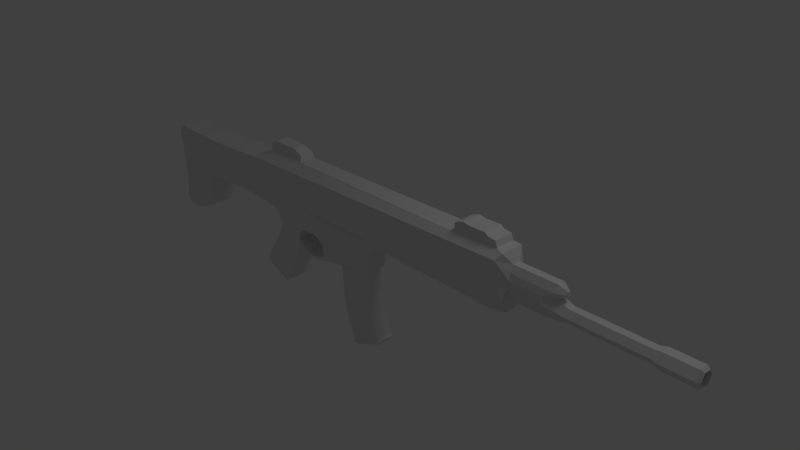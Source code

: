 # Source: ACR_Bushmaster.blend  (saved by Blender 2.63.0; exported with 4.5.12 LTS)
import bpy
from mathutils import Matrix  # noqa: F401  (used for matrix-valued properties, if any)

bpy.ops.wm.read_factory_settings(use_empty=True)
scene = bpy.context.scene
scene.name = 'Scene'

# ---- collections
col_collection_1 = bpy.data.collections.new('Collection 1'); scene.collection.children.link(col_collection_1)
col_collection_5 = bpy.data.collections.new('Collection 5'); scene.collection.children.link(col_collection_5)

# ---- world
world_world = bpy.data.worlds.new('World'); scene.world = world_world
world_world.color = (0.05088, 0.05088, 0.05088)
world_world.use_sun_shadow = False
world_world.sun_shadow_jitter_overblur = 0.0
world_world.cycles.sampling_method = 'MANUAL'
world_world.cycles.sample_map_resolution = 256

# ---- cameras
cam_camera = bpy.data.cameras.new('Camera')
cam_camera.clip_end = 100.0
cam_camera.lens = 35.0
cam_camera.sensor_width = 32.0
cam_camera.sensor_height = 18.0
cam_camera.ortho_scale = 7.314
cam_camera.dof.focus_distance = 0.0
cam_camera.dof.aperture_fstop = 128.0

# ---- lights
light_lamp = bpy.data.lights.new('Lamp', 'POINT')
light_lamp.transmission_factor = 0.0
light_lamp.cutoff_distance = 30.0
light_lamp.energy = 100.0
light_lamp.shadow_buffer_clip_start = 1.001
light_lamp.shadow_soft_size = 1.0
light_lamp.shadow_maximum_resolution = 0.006
light_lamp.use_absolute_resolution = True
light_lamp.cycles.use_multiple_importance_sampling = False

# ---- meshes
me_circle_001 = bpy.data.meshes.new('Circle.001')
me_circle_001.from_pydata([(-0.1879, 1.0, 0.07626), (0.6781, 0.5, 0.07626), (0.6781, -0.5, 0.07626), (-0.1879, -1.0, 0.07626), (-1.054, -0.5, 0.07626), (-1.054, 0.5, 0.07626), (-0.1879, 0.6676, 0.07626), (-0.7661, 0.3338, 0.07626), (-0.7661, -0.3338, 0.07626), (-0.1879, -0.6676, 0.07626), (0.3902, -0.3338, 0.07626), (0.3902, 0.3338, 0.07626), (0.05283, 0.6676, 48.47), (0.631, 0.3338, 48.47), (0.6311, -0.334, 48.47), (0.05649, -0.6741, 48.47), (-0.5253, -0.3338, 48.47), (-0.5253, 0.3338, 48.47), (-0.1719, 1.0, 3.302), (-1.038, 0.5, 3.302), (-1.038, -0.5, 3.302), (-0.1719, -1.0, 3.302), (0.6941, -0.5, 3.302), (0.6941, 0.5, 3.302), (-0.1686, 0.804, 3.956), (0.5277, 0.402, 3.956), (0.5277, -0.402, 3.956), (-0.1686, -0.804, 3.956), (-0.8649, -0.402, 3.956), (-0.8649, 0.402, 3.956), (-0.1896, 0.7674, -0.2506), (-0.8541, 0.3837, -0.2506), (-0.8541, -0.3837, -0.2506), (-0.1896, -0.7674, -0.2506), (0.475, -0.3837, -0.2506), (0.475, 0.3837, -0.2506), (0.5151, -0.3837, 7.815), (0.5151, 0.3837, 7.815), (-0.1285, 0.804, 12.02), (-0.8248, 0.402, 12.02), (-0.8248, -0.402, 12.02), (-0.1285, -0.804, 12.02), (0.5678, -0.402, 12.02), (0.5678, 0.402, 12.02), (1.014, 0.403, 13.24), (1.014, -0.4201, 13.24), (-1.163, -0.4224, 14.54), (-1.163, 0.4224, 14.54), (-0.4128, -0.8449, 18.22), (-1.144, -0.4224, 18.22), (-1.144, 0.4224, 18.22), (-2.386, -0.9002, 18.44), (-0.8272, -1.481, 18.44), (-2.386, 0.9002, 18.44), (-0.8272, 1.481, 18.44), (-2.615, 0.9002, 20.42), (-2.615, -0.9002, 20.42), (-2.356, -0.9002, 34.9), (-2.356, 0.9002, 34.9), (-1.721, -1.191, 34.9), (-1.721, 1.191, 34.9), (-1.794, -1.191, 20.38), (0.2003, -1.446, 18.94), (-1.002, -1.644, 20.36), (0.2003, 1.446, 18.94), (-1.002, 1.644, 20.36), (3.012, -1.873, 19.07), (3.012, 1.873, 19.07), (-1.794, 1.191, 20.38), (-0.4311, 0.9927, 14.54), (-0.4311, -0.9927, 14.54), (-0.4128, 0.8449, 18.22), (0.375, -1.184, 14.44), (0.393, -1.033, 18.06), (0.375, 1.184, 14.44), (0.393, 1.033, 18.06), (1.101, -1.033, 14.44), (1.119, -1.033, 18.06), (1.101, 1.033, 14.44), (1.119, 1.033, 18.06), (2.439, -0.4201, 13.24), (1.726, -0.8316, 13.24), (1.722, 0.2494, 12.43), (1.946, 0.1205, 12.43), (1.946, -0.1375, 12.43), (1.722, -0.2665, 12.43), (1.499, -0.1375, 12.43), (1.499, 0.1205, 12.43), (1.726, 0.8146, 13.24), (2.439, 0.403, 13.24), (1.75, 0.8146, 18.08), (2.463, 0.403, 18.07), (2.463, -0.4201, 18.07), (1.75, -0.8316, 18.08), (3.461, 1.087, 52.38), (3.461, -1.087, 52.38), (3.566, -1.272, 18.66), (3.566, 1.301, 18.66), (3.73, -0.7571, 51.73), (3.73, 0.7855, 51.73), (-1.026, -2.042, 46.46), (-1.026, 2.042, 46.46), (2.647, 1.967, 54.36), (2.647, -1.967, 54.36), (-2.48, 1.891, 51.61), (-2.48, -1.891, 51.61), (-3.129, 1.707, 50.97), (-3.129, -1.707, 50.97), (-4.071, 1.642, 50.73), (-4.071, -1.642, 50.73), (-5.335, -1.339, 51.19), (-5.335, 1.339, 51.19), (-9.537, 1.462, 53.77), (-9.537, -1.462, 53.77), (-10.49, -1.555, 53.99), (-10.49, 1.555, 53.99), (-11.6, 1.891, 50.23), (-11.6, -1.891, 50.23), (-10.19, 1.414, 49.92), (-10.19, -1.414, 49.92), (-6.018, 1.247, 47.76), (-6.018, -1.247, 47.76), (-6.799, 1.553, 46.03), (-6.799, -1.553, 46.03), (-6.87, 1.553, 44.98), (-6.87, -1.553, 44.98), (-6.321, 1.322, 41.86), (-6.321, -1.322, 41.86), (-5.3, 1.298, 36.33), (-5.3, -1.298, 36.33), (-3.122, 1.073, 36.32), (-3.122, -1.073, 36.32), (-3.721, 1.701, 42.25), (-3.721, -1.701, 42.25), (-3.949, -1.701, 46.88), (-3.949, 1.701, 46.88), (-5.262, 1.701, 47.49), (-5.262, -1.701, 47.49), (-6.37, 1.701, 45.82), (-6.37, -1.701, 45.82), (-6.423, 1.701, 45.26), (-6.423, -1.701, 45.26), (-6.036, 1.701, 43.31), (-6.036, -1.701, 43.31), (-4.47, 1.701, 43.25), (-4.47, -1.701, 43.25), (-2.085, 1.988, 42.38), (-2.085, -1.988, 42.38), (-1.578, 2.045, 42.65), (-1.578, -2.045, 42.65), (-3.741, -1.701, 44.63), (-3.741, 1.701, 44.63), (-0.2523, 1.327, 56.14), (-0.2523, -1.327, 56.14), (-2.466, 1.707, 55.63), (-2.466, -1.707, 55.63), (4.038, -0.7571, 52.63), (4.038, 0.7855, 52.63), (4.592, -0.7571, 52.43), (4.592, 0.7855, 52.43), (4.992, -0.7571, 51.59), (4.992, 0.7855, 51.59), (4.913, -0.7571, 50.94), (4.913, 0.7855, 50.94), (4.901, -0.7571, 48.52), (4.901, 0.7855, 48.52), (4.339, -0.7571, 47.31), (4.339, 0.7855, 47.31), (3.708, -0.9151, 47.29), (3.708, 0.9435, 47.29), (3.782, -1.073, 19.44), (3.782, 1.101, 19.44), (4.419, -1.073, 19.65), (4.419, 1.101, 19.65), (4.545, -1.073, 20.59), (4.545, 1.101, 20.59), (4.819, -1.073, 20.89), (4.819, 1.101, 20.89), (4.791, -1.073, 21.44), (4.791, 1.101, 21.44), (4.795, -1.073, 22.79), (4.795, 1.101, 22.79), (4.919, -1.073, 23.42), (4.919, 1.101, 23.42), (4.711, -1.073, 24.18), (4.711, 1.101, 24.18), (4.44, -1.073, 24.49), (4.44, 1.101, 24.49), (3.774, -1.073, 24.49), (3.774, 1.101, 24.49), (3.597, -1.179, 24.91), (3.597, 1.207, 24.91), (2.179, 1.718, 68.08), (2.179, -1.718, 68.08), (2.375, 1.718, 70.42), (2.375, -1.718, 70.42), (1.457, 1.718, 71.16), (1.457, -1.718, 71.16), (-0.06491, 1.718, 70.89), (-0.06491, -1.718, 70.89), (-4.535, 1.718, 70.77), (-4.535, -1.718, 70.77), (-7.437, 1.718, 71.16), (-7.437, -1.718, 71.16), (-8.407, 1.718, 70.61), (-8.407, -1.718, 70.61), (-8.187, 1.718, 68.63), (-8.187, -1.718, 68.63), (-7.686, 1.674, 66.92), (-7.686, -1.674, 66.92), (-6.165, 1.674, 65.74), (-6.165, -1.674, 65.74), (-4.551, 1.674, 65.24), (-4.551, -1.674, 65.24), (-3.327, 1.674, 65.01), (-3.327, -1.674, 65.01), (-2.535, 1.674, 64.37), (-2.535, -1.674, 64.37), (-2.602, 1.674, 59.93), (-2.602, -1.674, 59.93), (-2.208, 1.674, 57.91), (-2.208, -1.674, 57.91), (2.135, 1.709, 60.88), (2.135, -1.709, 60.88), (0.6249, 1.607, 69.93), (0.6249, -1.607, 69.93), (-1.147, 1.607, 70.04), (-1.147, -1.607, 70.04), (-4.391, 1.607, 69.96), (-4.391, -1.607, 69.96), (-6.496, 1.607, 70.22), (-6.496, -1.607, 70.22), (-7.2, 1.607, 69.85), (-7.2, -1.607, 69.85), (-7.039, 1.607, 68.51), (-7.039, -1.607, 68.51), (-6.676, 1.566, 67.35), (-6.676, -1.566, 67.35), (-5.572, 1.566, 66.56), (-5.572, -1.566, 66.56), (-4.401, 1.566, 66.22), (-4.401, -1.566, 66.22), (-3.512, 1.566, 66.06), (-3.512, -1.566, 66.06)], [], [(11, 13, 12, 6), (10, 14, 13, 11), (9, 15, 14, 10), (8, 16, 15, 9), (7, 17, 16, 8), (7, 6, 12, 17), (0, 5, 19, 18), (4, 20, 19, 5), (3, 21, 20, 4), (2, 22, 21, 3), (1, 23, 22, 2), (0, 18, 23, 1), (18, 24, 25, 23), (23, 25, 26, 22), (22, 26, 27, 21), (21, 27, 28, 20), (20, 28, 29, 19), (18, 19, 29, 24), (5, 0, 30, 31), (5, 31, 32, 4), (4, 32, 33, 3), (3, 33, 34, 2), (2, 34, 35, 1), (1, 35, 30, 0), (10, 11, 35, 34), (6, 30, 35, 11), (6, 7, 31, 30), (7, 8, 32, 31), (8, 9, 33, 32), (9, 10, 34, 33), (35, 37, 36, 34), (24, 29, 39, 38), (28, 40, 39, 29), (27, 41, 40, 28), (26, 42, 41, 27), (25, 43, 42, 26), (24, 38, 43, 25), (43, 44, 45, 42), (41, 70, 46, 40), (38, 39, 47, 69), (72, 70, 41), (40, 46, 47, 39), (46, 49, 50, 47), (57, 58, 55, 56), (56, 55, 53, 51), (66, 103, 100), (74, 75, 79, 78), (72, 76, 77, 73), (81, 85, 84, 80), (84, 85, 86, 87, 82, 83), (91, 89, 88, 90), (78, 44, 74), (147, 149, 100, 134, 150, 133), (80, 84, 83, 89), (68, 54, 53), (93, 81, 80, 92), (121, 120, 122, 123), (123, 122, 124, 125), (125, 124, 126, 127), (129, 128, 130, 131), (89, 83, 82, 88), (44, 87, 86, 45), (129, 127, 126, 128), (123, 121, 137, 139), (131, 130, 58, 57), (138, 136, 137, 139), (140, 138, 139, 141), (142, 140, 141, 143), (122, 120, 136, 138), (144, 142, 143, 145), (72, 73, 48, 70), (51, 52, 61), (53, 55, 68), (56, 51, 61), (151, 144, 145, 150), (133, 150, 145, 127), (79, 90, 88, 78), (105, 104, 106, 107), (74, 69, 71, 75), (52, 62, 63, 61), (69, 47, 50, 71), (124, 140, 142, 126), (70, 48, 49, 46), (52, 48, 73, 62), (222, 102, 152), (104, 105, 155, 154), (132, 60, 130), (119, 118, 120, 121), (111, 120, 118, 112), (118, 116, 112), (117, 116, 118, 119), (117, 119, 113), (156, 95, 98), (165, 163, 162, 164), (169, 167, 166, 168), (98, 95, 66, 96, 190, 168), (98, 166, 164), (98, 168, 166), (167, 169, 99), (172, 170, 171, 173), (167, 165, 164, 166), (81, 76, 45), (62, 73, 77, 66), (165, 167, 99), (98, 164, 162), (163, 165, 99), (98, 162, 160), (98, 160, 158), (163, 161, 160, 162), (161, 163, 99), (161, 159, 158, 160), (159, 161, 99), (159, 157, 156, 158), (157, 159, 99), (176, 174, 175, 177), (178, 176, 177, 179), (184, 182, 183, 185), (180, 178, 179, 181), (186, 184, 185, 187), (188, 186, 187, 189), (188, 189, 191, 190), (54, 68, 65, 64), (98, 158, 156), (110, 111, 112, 113), (132, 126, 144, 151), (193, 192, 194, 195), (195, 194, 196, 197), (197, 196, 198, 199), (199, 198, 200, 201), (201, 200, 202, 203), (203, 202, 204, 205), (205, 204, 206, 207), (207, 206, 208, 209), (209, 208, 210, 211), (211, 210, 212, 213), (213, 212, 214, 215), (215, 214, 216, 217), (217, 216, 218, 219), (77, 93, 66), (219, 218, 220, 221), (154, 220, 152), (66, 93, 92, 96), (104, 135, 136, 111, 108, 106), (221, 153, 223, 193), (48, 52, 51, 49), (152, 220, 192, 222), (62, 100, 63), (107, 106, 108, 109), (101, 102, 67), (146, 60, 132), (220, 154, 155, 221), (99, 169, 191, 97, 67, 94), (44, 38, 74), (92, 80, 89, 91), (110, 121, 137), (113, 119, 121, 110), (94, 157, 99), (54, 71, 50, 53), (60, 68, 55, 58), (191, 169, 168, 190), (105, 134, 100, 103), (109, 108, 111, 110), (111, 136, 120), (113, 112, 115, 114), (114, 115, 116, 117), (151, 150, 134, 135), (68, 60, 101, 65), (128, 126, 132, 130), (60, 146, 148), (60, 58, 130), (122, 138, 140, 124), (59, 131, 57), (143, 127, 145), (147, 133, 59), (94, 102, 103, 95), (125, 141, 139, 123), (104, 154, 152, 102), (127, 143, 141, 125), (131, 133, 127, 129), (112, 116, 115), (117, 113, 114), (174, 172, 173, 175), (191, 97, 96, 190), (170, 172, 174, 176, 178, 180, 182, 184, 186, 188), (173, 171, 189, 187, 185, 183, 181, 179, 177, 175), (170, 96, 97, 171), (170, 188, 190, 96), (171, 97, 191, 189), (182, 180, 181, 183), (105, 107, 109, 110, 137, 134), (223, 103, 102, 222), (223, 222, 192, 193), (49, 51, 53, 50), (38, 44, 43), (74, 38, 69), (57, 56, 61, 59), (59, 61, 63, 100), (136, 135, 134, 137), (126, 142, 144), (221, 155, 153), (76, 81, 93, 77), (100, 62, 66), (59, 100, 149), (157, 94, 95, 156), (45, 72, 41), (64, 75, 71, 54), (75, 64, 67, 79), (79, 67, 90), (97, 91, 90, 67), (91, 97, 96, 92), (44, 88, 82, 87), (76, 72, 45), (41, 42, 45), (78, 88, 44), (45, 86, 85, 81), (238, 240, 212, 210), (236, 238, 210, 208), (234, 236, 208, 206), (232, 234, 206, 204), (228, 230, 202, 200), (229, 227, 199, 201), (192, 224, 194), (224, 196, 194), (195, 225, 193), (225, 195, 197), (243, 241, 213, 215), (241, 239, 211, 213), (239, 237, 209, 211), (237, 235, 207, 209), (235, 233, 205, 207), (233, 231, 203, 205), (231, 229, 201, 203), (230, 232, 204, 202), (224, 226, 198, 196), (226, 228, 200, 198), (242, 216, 214), (240, 242, 214, 212), (243, 215, 217), (227, 225, 197, 199), (219, 221, 193), (218, 192, 220), (216, 192, 218), (219, 193, 217), (217, 193, 225, 243), (243, 225, 227, 241), (229, 239, 241, 227), (231, 237, 239, 229), (233, 235, 237, 231), (228, 238, 236, 230), (230, 236, 234, 232), (226, 240, 238, 228), (240, 226, 224, 242), (216, 242, 224, 192), (149, 147, 59), (223, 153, 103), (153, 155, 105, 103), (59, 133, 131), (102, 94, 67), (67, 64, 65), (65, 101, 67), (103, 66, 95), (104, 102, 101, 135), (60, 148, 101), (135, 101, 148, 146, 132, 151)])
me_circle_001.use_remesh_preserve_volume = False
me_circle_001.use_remesh_preserve_attributes = False
me_circle_001.use_mirror_vertex_groups = False
me_circle_001.update()
me_cube_002 = bpy.data.meshes.new('Cube.002')
me_cube_002.from_pydata([(-1.0, -1.0, -1.0), (-1.0, 1.0, -1.0), (1.0, 1.0, -1.0), (1.0, -1.0, -1.0), (-1.0, -1.0, 1.0), (-1.0, 1.0, 1.0), (1.0, 1.0, 1.0), (1.0, -1.0, 1.0), (-0.6701, -0.8062, -3.104), (-0.6701, 0.8062, -3.104), (0.9423, 0.8062, -3.104), (0.9423, -0.8062, -3.104), (-0.238, -0.6248, -4.216), (-0.238, 0.6248, -4.216), (1.012, 0.6248, -4.216), (1.012, -0.6248, -4.216), (0.4747, -0.5075, -5.101), (0.4747, 0.5075, -5.101), (1.49, 0.5075, -5.101), (1.49, -0.5075, -5.101), (1.397, -0.3765, -6.086), (1.397, 0.3765, -6.086), (2.15, 0.3765, -6.086), (2.15, -0.3765, -6.086), (2.421, -0.3765, -7.014), (2.421, 0.3765, -7.014), (3.174, 0.3765, -7.014), (3.174, -0.3765, -7.014)], [], [(4, 5, 1, 0), (5, 6, 2, 1), (6, 7, 3, 2), (7, 4, 0, 3), (0, 1, 2, 3), (7, 6, 5, 4), (0, 8, 11, 3), (2, 10, 9, 1), (8, 12, 15, 11), (10, 14, 13, 9), (12, 16, 19, 15), (14, 18, 17, 13), (18, 22, 21, 17), (16, 20, 23, 19), (20, 24, 27, 23), (22, 26, 25, 21), (27, 24, 25, 26), (12, 8, 9, 13, 17, 21, 25, 24, 20, 16), (0, 1, 9, 8), (11, 15, 19, 23, 27, 26, 22, 18, 14, 10), (11, 10, 2, 3)])
me_cube_002.use_remesh_preserve_volume = False
me_cube_002.use_remesh_preserve_attributes = False
me_cube_002.use_mirror_vertex_groups = False
me_cube_002.update()
me_cube_001 = bpy.data.meshes.new('Cube.001')
me_cube_001.from_pydata([(-0.5642, -0.1226, -0.9841), (-0.5642, 0.1216, -0.7399), (-0.5642, 0.1216, -0.9841), (-0.3571, -0.1445, -0.5988), (-0.0607, 0.1216, -0.6743), (-0.0607, -0.1226, -0.6743), (-0.3571, 0.1445, -0.5988), (-0.0607, 0.1216, -0.9185), (-0.0607, -0.1226, -0.9185), (-0.5642, -0.1226, -0.7399), (-0.009106, 0.1216, -1.267), (-0.009106, -0.1226, -1.267), (0.01887, 0.1376, -1.304), (0.01887, -0.1386, -1.304), (-0.01324, 0.09378, -1.353), (-0.01324, -0.09483, -1.353), (-0.4912, -0.1226, -1.389), (-0.4912, 0.1216, -1.389), (-0.4924, -0.1386, -1.433), (-0.4924, 0.1376, -1.433), (-0.4446, -0.09483, -1.462), (-0.4446, 0.09378, -1.462), (-0.02479, -0.1226, -0.2826), (-0.5283, -0.1226, -0.3483), (-0.02479, 0.1216, -0.2826), (-0.5283, 0.1216, -0.3483), (-0.4679, -0.1226, 0.0597), (0.03558, -0.1226, -0.01824), (0.03558, 0.1216, -0.01824), (-0.4679, 0.1216, 0.0597)], [], [(14, 21, 19, 12), (13, 18, 20, 15), (21, 14, 15, 20), (15, 14, 12, 13), (21, 20, 18, 19), (28, 24, 25, 29), (16, 17, 19, 18), (4, 7, 2, 1), (4, 5, 8, 7), (2, 0, 9, 1), (13, 11, 16, 18), (10, 12, 19, 17), (10, 11, 13, 12), (11, 8, 0, 16), (11, 10, 7, 8), (16, 0, 2, 17), (7, 10, 17, 2), (22, 23, 9, 5), (4, 1, 25, 24), (4, 24, 22, 5), (23, 25, 1, 9), (8, 5, 9, 0), (23, 22, 27, 26), (27, 28, 29, 26), (22, 24, 28, 27), (23, 26, 29, 25)])
me_cube_001.use_remesh_preserve_volume = False
me_cube_001.use_remesh_preserve_attributes = False
me_cube_001.use_mirror_vertex_groups = False
me_cube_001.update()
me_cube = bpy.data.meshes.new('Cube')
me_cube.from_pydata([], [], [])
me_cube.use_remesh_preserve_volume = False
me_cube.use_remesh_preserve_attributes = False
me_cube.use_mirror_vertex_groups = False
me_cube.update()

# ---- objects
ob_gun = bpy.data.objects.new('Gun', me_circle_001)
ob_lamp = bpy.data.objects.new('Lamp', light_lamp)
ob_camera = bpy.data.objects.new('Camera', cam_camera)
ob_trigger = bpy.data.objects.new('Trigger', me_cube_002)
ob_magazine = bpy.data.objects.new('Magazine', me_cube_001)
ob_cube = bpy.data.objects.new('Cube', me_cube)

# ---- transforms, parenting, visibility, modifiers, constraints
ob_gun.location = (4.572, -6.677e-08, 0.497)
ob_gun.rotation_euler = (-2.714e-05, -1.576, 2.701e-05)
ob_gun.scale = (0.124, 0.124, 0.124)
ob_gun.lineart.crease_threshold = 0.0
ob_lamp.location = (4.076, 1.005, 5.904)
ob_lamp.rotation_euler = (0.6503, 0.05522, 1.866)
ob_lamp.lock_rotations_4d = False
ob_lamp.empty_display_type = 'ARROWS'
ob_lamp.color = (0.0, 0.0, 0.0, 0.0)
ob_lamp.lineart.crease_threshold = 0.0
ob_camera.location = (7.481, -6.508, 5.344)
ob_camera.rotation_euler = (1.109, 0.01082, 0.8149)
ob_camera.lock_rotations_4d = False
ob_camera.empty_display_type = 'ARROWS'
ob_camera.color = (0.0, 0.0, 0.0, 0.0)
ob_camera.display_type = 'WIRE'
ob_camera.lineart.crease_threshold = 0.0
ob_trigger.location = (-1.031, 0.02372, 0.1161)
ob_trigger.rotation_euler = (1.345e-08, 0.4299, 6.161e-08)
ob_trigger.scale = (0.05113, 0.05113, 0.05113)
ob_trigger.lineart.crease_threshold = 0.0
ob_magazine.location = (-0.03341, -8.08e-09, 0.06014)
ob_magazine.rotation_euler = (1.42e-09, -0.1536, -1.845e-08)
ob_magazine.lineart.crease_threshold = 0.0
ob_cube.location = (0.0, 0.0, 0.0)
ob_cube.lineart.crease_threshold = 0.0

# ---- collection membership
col_collection_1.objects.link(ob_gun)
col_collection_1.objects.link(ob_lamp)
col_collection_1.objects.link(ob_camera)
col_collection_5.objects.link(ob_trigger)
col_collection_5.objects.link(ob_magazine)
col_collection_5.objects.link(ob_cube)

# ---- scene / render settings (as saved in the file)
scene.camera = ob_camera
scene.frame_start = 1; scene.frame_end = 250; scene.frame_set(2)
scene.render.engine = 'BLENDER_EEVEE_NEXT'
scene.render.image_settings.color_mode = 'RGB'
scene.render.image_settings.compression = 90
scene.render.resolution_percentage = 50
scene.render.dither_intensity = 0.0
scene.render.bake_margin = 2
scene.render.bake_bias = 0.0
scene.cycles.use_denoising = False
scene.cycles.samples = 10
scene.cycles.sampling_pattern = 'TABULATED_SOBOL'
scene.cycles.light_sampling_threshold = 0.0
scene.cycles.use_adaptive_sampling = False
scene.cycles.use_light_tree = False
scene.cycles.blur_glossy = 0.0
scene.cycles.volume_bounces = 1
scene.cycles.pixel_filter_type = 'GAUSSIAN'
scene.cycles.sample_clamp_indirect = 0.0
scene.view_settings.view_transform = 'Standard'
bpy.context.view_layer.update()
